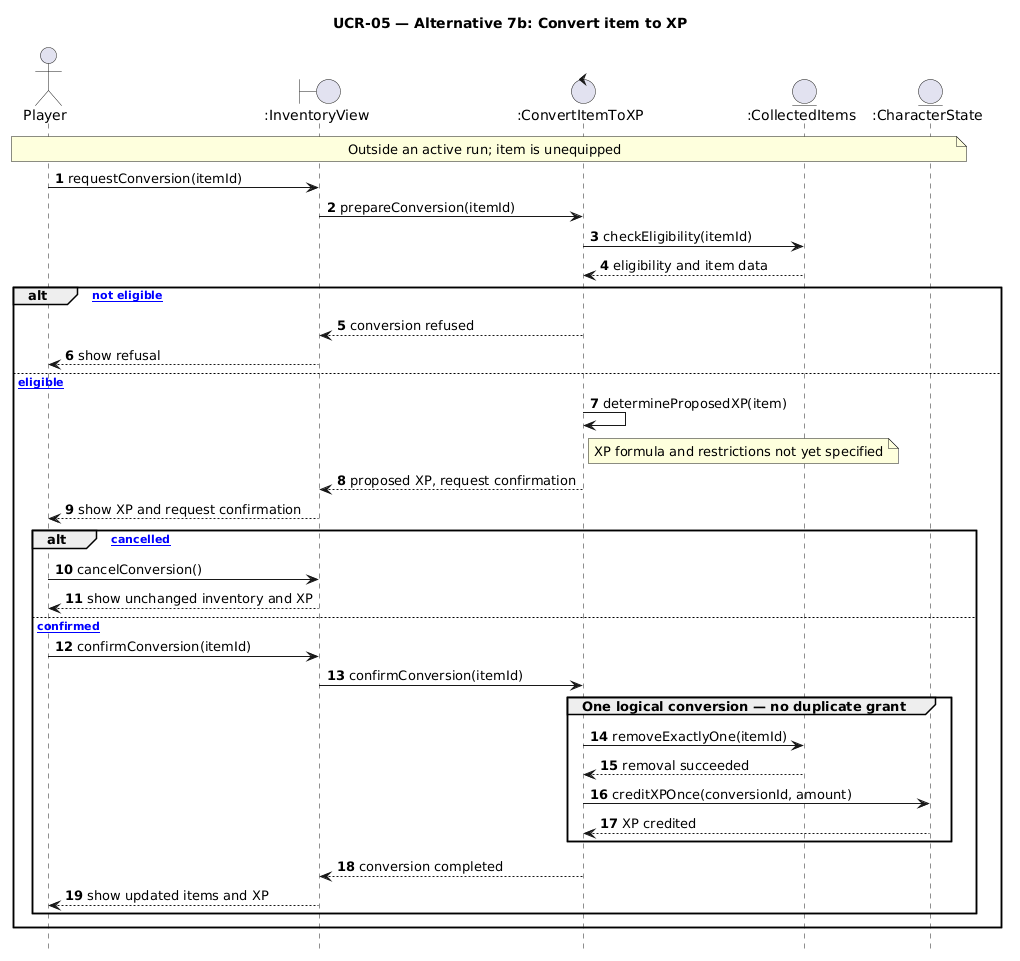

The diagram above was rendered by PlantUML. Its source (embedded in the PNG):
@startuml
title UCR-05 — Alternative 7b: Convert item to XP
hide footbox
autonumber
actor Player
boundary ":InventoryView" as View
control ":ConvertItemToXP" as Convert
entity ":CollectedItems" as Inventory
entity ":CharacterState" as State

note over Player,State: Outside an active run; item is unequipped
Player -> View: requestConversion(itemId)
View -> Convert: prepareConversion(itemId)
Convert -> Inventory: checkEligibility(itemId)
Inventory --> Convert: eligibility and item data
alt [item not eligible]
  Convert --> View: conversion refused
  View --> Player: show refusal
else [eligible]
  Convert -> Convert: determineProposedXP(item)
  note right of Convert: XP formula and restrictions not yet specified
  Convert --> View: proposed XP, request confirmation
  View --> Player: show XP and request confirmation
  alt [cancelled]
    Player -> View: cancelConversion()
    View --> Player: show unchanged inventory and XP
  else [confirmed]
    Player -> View: confirmConversion(itemId)
    View -> Convert: confirmConversion(itemId)
    group One logical conversion — no duplicate grant
      Convert -> Inventory: removeExactlyOne(itemId)
      Inventory --> Convert: removal succeeded
      Convert -> State: creditXPOnce(conversionId, amount)
      State --> Convert: XP credited
    end
    Convert --> View: conversion completed
    View --> Player: show updated items and XP
  end
end
@enduml